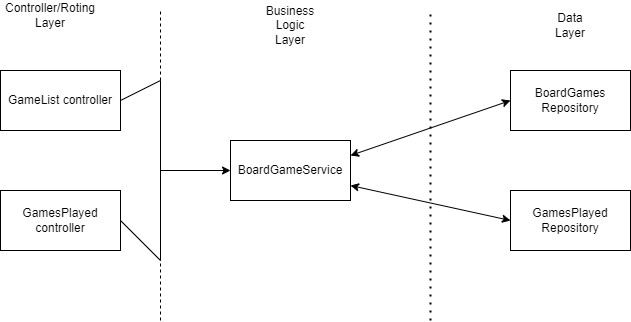

The diagram above was exported from draw.io. Its source (the exported page's mxGraphModel, read from the mxfile embedded in the PNG):
<mxGraphModel dx="1290" dy="530" grid="1" gridSize="10" guides="1" tooltips="1" connect="1" arrows="1" fold="1" page="1" pageScale="1" pageWidth="850" pageHeight="1100" math="0" shadow="0">
  <root>
    <mxCell id="0" />
    <mxCell id="1" parent="0" />
    <mxCell id="7ztQbVXNLw_fe7HmDbI3-1" value="GameList controller" style="rounded=0;whiteSpace=wrap;html=1;" vertex="1" parent="1">
      <mxGeometry x="40" y="80" width="120" height="60" as="geometry" />
    </mxCell>
    <mxCell id="7ztQbVXNLw_fe7HmDbI3-2" value="GamesPlayed controller" style="rounded=0;whiteSpace=wrap;html=1;" vertex="1" parent="1">
      <mxGeometry x="40" y="200" width="120" height="60" as="geometry" />
    </mxCell>
    <mxCell id="7ztQbVXNLw_fe7HmDbI3-3" value="" style="endArrow=none;dashed=1;html=1;rounded=0;" edge="1" parent="1">
      <mxGeometry width="50" height="50" relative="1" as="geometry">
        <mxPoint x="200" y="330" as="sourcePoint" />
        <mxPoint x="200" y="20" as="targetPoint" />
      </mxGeometry>
    </mxCell>
    <mxCell id="7ztQbVXNLw_fe7HmDbI3-4" value="Controller/Roting Layer" style="text;html=1;strokeColor=none;fillColor=none;align=center;verticalAlign=middle;whiteSpace=wrap;rounded=0;" vertex="1" parent="1">
      <mxGeometry x="60" y="10" width="60" height="30" as="geometry" />
    </mxCell>
    <mxCell id="7ztQbVXNLw_fe7HmDbI3-5" value="Business Logic Layer" style="text;html=1;strokeColor=none;fillColor=none;align=center;verticalAlign=middle;whiteSpace=wrap;rounded=0;" vertex="1" parent="1">
      <mxGeometry x="300" y="20" width="60" height="30" as="geometry" />
    </mxCell>
    <mxCell id="7ztQbVXNLw_fe7HmDbI3-6" value="" style="endArrow=none;dashed=1;html=1;dashPattern=1 3;strokeWidth=2;rounded=0;" edge="1" parent="1">
      <mxGeometry width="50" height="50" relative="1" as="geometry">
        <mxPoint x="470" y="330" as="sourcePoint" />
        <mxPoint x="470" y="20" as="targetPoint" />
        <Array as="points">
          <mxPoint x="470" y="180" />
        </Array>
      </mxGeometry>
    </mxCell>
    <mxCell id="7ztQbVXNLw_fe7HmDbI3-7" value="BoardGameService" style="rounded=0;whiteSpace=wrap;html=1;" vertex="1" parent="1">
      <mxGeometry x="270" y="150" width="120" height="60" as="geometry" />
    </mxCell>
    <mxCell id="7ztQbVXNLw_fe7HmDbI3-8" value="" style="endArrow=classic;html=1;rounded=0;entryX=0;entryY=0.5;entryDx=0;entryDy=0;" edge="1" parent="1" target="7ztQbVXNLw_fe7HmDbI3-7">
      <mxGeometry width="50" height="50" relative="1" as="geometry">
        <mxPoint x="200" y="180" as="sourcePoint" />
        <mxPoint x="320" y="150" as="targetPoint" />
      </mxGeometry>
    </mxCell>
    <mxCell id="7ztQbVXNLw_fe7HmDbI3-9" value="" style="endArrow=none;html=1;rounded=0;" edge="1" parent="1">
      <mxGeometry width="50" height="50" relative="1" as="geometry">
        <mxPoint x="200" y="270" as="sourcePoint" />
        <mxPoint x="200" y="90" as="targetPoint" />
        <Array as="points" />
      </mxGeometry>
    </mxCell>
    <mxCell id="7ztQbVXNLw_fe7HmDbI3-10" value="" style="endArrow=none;html=1;rounded=0;exitX=1;exitY=0.5;exitDx=0;exitDy=0;" edge="1" parent="1" source="7ztQbVXNLw_fe7HmDbI3-1">
      <mxGeometry width="50" height="50" relative="1" as="geometry">
        <mxPoint x="270" y="200" as="sourcePoint" />
        <mxPoint x="200" y="90" as="targetPoint" />
      </mxGeometry>
    </mxCell>
    <mxCell id="7ztQbVXNLw_fe7HmDbI3-11" value="" style="endArrow=none;html=1;rounded=0;exitX=1;exitY=0.5;exitDx=0;exitDy=0;" edge="1" parent="1" source="7ztQbVXNLw_fe7HmDbI3-2">
      <mxGeometry width="50" height="50" relative="1" as="geometry">
        <mxPoint x="270" y="200" as="sourcePoint" />
        <mxPoint x="200" y="270" as="targetPoint" />
      </mxGeometry>
    </mxCell>
    <mxCell id="7ztQbVXNLw_fe7HmDbI3-12" value="Data Layer" style="text;html=1;strokeColor=none;fillColor=none;align=center;verticalAlign=middle;whiteSpace=wrap;rounded=0;" vertex="1" parent="1">
      <mxGeometry x="580" y="20" width="60" height="30" as="geometry" />
    </mxCell>
    <mxCell id="7ztQbVXNLw_fe7HmDbI3-13" value="BoardGames Repository" style="rounded=0;whiteSpace=wrap;html=1;" vertex="1" parent="1">
      <mxGeometry x="550" y="80" width="120" height="60" as="geometry" />
    </mxCell>
    <mxCell id="7ztQbVXNLw_fe7HmDbI3-14" value="GamesPlayed Repository" style="rounded=0;whiteSpace=wrap;html=1;" vertex="1" parent="1">
      <mxGeometry x="550" y="200" width="120" height="60" as="geometry" />
    </mxCell>
    <mxCell id="7ztQbVXNLw_fe7HmDbI3-15" value="" style="endArrow=classic;startArrow=classic;html=1;rounded=0;exitX=1;exitY=0.25;exitDx=0;exitDy=0;entryX=0;entryY=0.5;entryDx=0;entryDy=0;" edge="1" parent="1" source="7ztQbVXNLw_fe7HmDbI3-7" target="7ztQbVXNLw_fe7HmDbI3-13">
      <mxGeometry width="50" height="50" relative="1" as="geometry">
        <mxPoint x="430" y="200" as="sourcePoint" />
        <mxPoint x="480" y="150" as="targetPoint" />
      </mxGeometry>
    </mxCell>
    <mxCell id="7ztQbVXNLw_fe7HmDbI3-16" value="" style="endArrow=classic;startArrow=classic;html=1;rounded=0;exitX=1;exitY=0.75;exitDx=0;exitDy=0;entryX=0;entryY=0.5;entryDx=0;entryDy=0;" edge="1" parent="1" source="7ztQbVXNLw_fe7HmDbI3-7" target="7ztQbVXNLw_fe7HmDbI3-14">
      <mxGeometry width="50" height="50" relative="1" as="geometry">
        <mxPoint x="430" y="200" as="sourcePoint" />
        <mxPoint x="480" y="150" as="targetPoint" />
      </mxGeometry>
    </mxCell>
  </root>
</mxGraphModel>